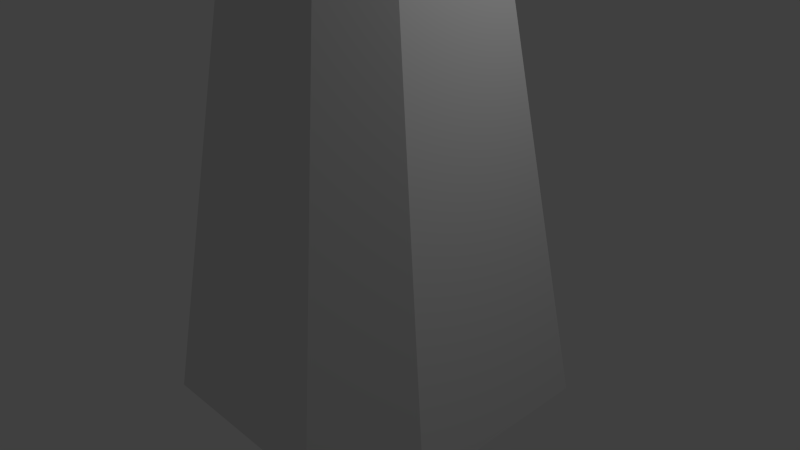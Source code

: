 # Source: Root_Trap.blend  (saved by Blender 2.72.0; exported with 4.5.12 LTS)
import bpy
from mathutils import Matrix  # noqa: F401  (used for matrix-valued properties, if any)

bpy.ops.wm.read_factory_settings(use_empty=True)
scene = bpy.context.scene
scene.name = 'Scene'

# ---- collections
col_collection_1 = bpy.data.collections.new('Collection 1'); scene.collection.children.link(col_collection_1)

# ---- materials (node trees are filled in below, after node groups)
mat_material = bpy.data.materials.new('Material')
mat_material.alpha_threshold = 0.0
mat_material.use_transparent_shadow = False
mat_material.roughness = 0.5
mat_material.line_color = (0.0, 0.0, 0.0, 1.0)

# ---- material node trees

# ---- world
world_world = bpy.data.worlds.new('World'); scene.world = world_world
world_world.color = (0.05088, 0.05088, 0.05088)
world_world.use_sun_shadow = False
world_world.sun_shadow_jitter_overblur = 0.0
world_world.cycles.sampling_method = 'MANUAL'
world_world.cycles.sample_map_resolution = 256

# ---- cameras
cam_camera = bpy.data.cameras.new('Camera')
cam_camera.clip_end = 100.0
cam_camera.lens = 35.0
cam_camera.sensor_width = 32.0
cam_camera.sensor_height = 18.0
cam_camera.ortho_scale = 7.314
cam_camera.dof.focus_distance = 0.0
cam_camera.dof.aperture_fstop = 128.0

# ---- lights
light_lamp = bpy.data.lights.new('Lamp', 'POINT')
light_lamp.transmission_factor = 0.0
light_lamp.cutoff_distance = 30.0
light_lamp.energy = 100.0
light_lamp.shadow_buffer_clip_start = 1.001
light_lamp.shadow_soft_size = 0.1
light_lamp.shadow_maximum_resolution = 0.006
light_lamp.use_absolute_resolution = True
light_lamp.cycles.use_multiple_importance_sampling = False

# ---- meshes
me_cube = bpy.data.meshes.new('Cube')
me_cube.from_pydata([(2.223, -1.297, -1.6), (1.297, -2.223, -1.6), (1.297, 2.223, -1.6), (2.223, 1.297, -1.6), (-2.223, 1.297, -1.6), (-1.297, 2.223, -1.6), (-1.297, -2.223, -1.6), (-2.223, -1.297, -1.6), (0.7, -1.2, 4.851), (0.3897, -0.4508, 5.6), (0.6584, -1.1, 5.225), (0.5448, -0.8254, 5.5), (1.2, -0.7, 4.851), (0.4508, -0.3897, 5.6), (1.1, -0.6584, 5.225), (0.8254, -0.5448, 5.5), (1.2, 0.7, 4.851), (0.4508, 0.3897, 5.6), (1.1, 0.6584, 5.225), (0.8254, 0.5448, 5.5), (0.7, 1.2, 4.851), (0.3897, 0.4508, 5.6), (0.6584, 1.1, 5.225), (0.5448, 0.8254, 5.5), (-0.7, 1.2, 4.851), (-0.3897, 0.4508, 5.6), (-0.6584, 1.1, 5.225), (-0.5448, 0.8254, 5.5), (-1.2, 0.7, 4.851), (-0.4508, 0.3897, 5.6), (-1.1, 0.6584, 5.225), (-0.8254, 0.5448, 5.5), (-1.2, -0.7, 4.851), (-0.4508, -0.3897, 5.6), (-1.1, -0.6584, 5.225), (-0.8254, -0.5448, 5.5), (-0.7, -1.2, 4.851), (-0.3897, -0.4508, 5.6), (-0.6584, -1.1, 5.225), (-0.5448, -0.8254, 5.5)], [], [(2, 3, 0, 1, 6, 7, 4, 5), (4, 28, 24, 5), (2, 20, 16, 3), (1, 8, 36, 6), (20, 2, 5, 24), (0, 12, 8, 1), (7, 32, 28, 4), (3, 16, 12, 0), (6, 36, 32, 7), (13, 9, 11, 15), (15, 11, 10, 14), (14, 10, 8, 12), (21, 17, 19, 23), (23, 19, 18, 22), (22, 18, 16, 20), (17, 13, 15, 19), (19, 15, 14, 18), (18, 14, 12, 16), (29, 25, 27, 31), (31, 27, 26, 30), (30, 26, 24, 28), (25, 21, 23, 27), (27, 23, 22, 26), (26, 22, 20, 24), (37, 33, 35, 39), (39, 35, 34, 38), (38, 34, 32, 36), (33, 29, 31, 35), (35, 31, 30, 34), (34, 30, 28, 32), (9, 37, 39, 11), (11, 39, 38, 10), (10, 38, 36, 8), (17, 21, 25, 29, 33, 37, 9, 13)])
_uv = me_cube.uv_layers.new(name='UVMap')
_uv.uv.foreach_set('vector', [3.137e-08, 0.8021, 0.06579, 0.75, 0.25, 0.75, 0.3158, 0.8021, 0.3158, 0.9479, 0.25, 1.0, 0.06579, 1.0, 0.0, 0.9479, 2.51e-07, 0.75, 2.611e-08, 0.07804, 0.06579, 0.07804, 0.06579, 0.75, 0.25, 0.75, 0.25, 0.07804, 0.3158, 0.07804, 0.3158, 0.75, 1.0, 0.0, 1.0, 0.672, 0.8158, 0.672, 0.8158, 1.242e-08, 0.25, 0.07804, 0.25, 0.75, 0.06579, 0.75, 0.06579, 0.07804, 0.3816, 0.0, 0.3816, 0.672, 0.3158, 0.672, 0.3158, 2.484e-08, 0.75, 2.484e-08, 0.75, 0.672, 0.5658, 0.672, 0.5658, 2.484e-08, 0.5658, 2.484e-08, 0.5658, 0.672, 0.3816, 0.672, 0.3816, 0.0, 0.8158, 0.0, 0.8158, 0.672, 0.75, 0.672, 0.75, 2.484e-08, 0.6724, 0.828, 0.6644, 0.8344, 0.6151, 0.8182, 0.652, 0.789, 0.652, 0.789, 0.6151, 0.8182, 0.579, 0.8064, 0.637, 0.7605, 0.3777, 0.711, 0.3197, 0.711, 0.3158, 0.672, 0.3816, 0.672, 0.783, 0.8344, 0.775, 0.828, 0.7954, 0.789, 0.8323, 0.8182, 0.8323, 0.8182, 0.7954, 0.789, 0.8103, 0.7605, 0.8684, 0.8064, 0.2539, 0.03902, 0.3119, 0.03902, 0.3158, 0.07804, 0.25, 0.07804, 0.775, 0.828, 0.6724, 0.828, 0.652, 0.789, 0.7954, 0.789, 0.7954, 0.789, 0.652, 0.789, 0.637, 0.7605, 0.8103, 0.7605, 0.5603, 0.711, 0.387, 0.711, 0.3816, 0.672, 0.5658, 0.672, 0.775, 0.922, 0.783, 0.9156, 0.8323, 0.9318, 0.7954, 0.961, 0.7954, 0.961, 0.8323, 0.9318, 0.8684, 0.9436, 0.8103, 0.9895, 0.003868, 0.03902, 0.06192, 0.03902, 0.06579, 0.07804, 2.611e-08, 0.07804, 0.783, 0.9156, 0.783, 0.8344, 0.8323, 0.8182, 0.8323, 0.9318, 0.8323, 0.9318, 0.8323, 0.8182, 0.8684, 0.8064, 0.8684, 0.9436, 0.07126, 0.03902, 0.2445, 0.03902, 0.25, 0.07804, 0.06579, 0.07804, 0.6644, 0.9156, 0.6724, 0.922, 0.652, 0.961, 0.6151, 0.9318, 0.6151, 0.9318, 0.652, 0.961, 0.637, 0.9895, 0.579, 0.9436, 0.8119, 0.711, 0.7539, 0.711, 0.75, 0.672, 0.8158, 0.672, 0.6724, 0.922, 0.775, 0.922, 0.7954, 0.961, 0.652, 0.961, 0.652, 0.961, 0.7954, 0.961, 0.8103, 0.9895, 0.637, 0.9895, 0.7445, 0.711, 0.5713, 0.711, 0.5658, 0.672, 0.75, 0.672, 0.6644, 0.8344, 0.6644, 0.9156, 0.6151, 0.9318, 0.6151, 0.8182, 0.6151, 0.8182, 0.6151, 0.9318, 0.579, 0.9436, 0.579, 0.8064, 0.9945, 0.711, 0.8213, 0.711, 0.8158, 0.672, 1.0, 0.672, 0.775, 0.828, 0.783, 0.8344, 0.783, 0.9156, 0.775, 0.922, 0.6724, 0.922, 0.6644, 0.9156, 0.6644, 0.8344, 0.6724, 0.828])
me_cube.materials.append(mat_material)
me_cube.use_remesh_preserve_volume = False
me_cube.use_remesh_preserve_attributes = False
me_cube.use_mirror_vertex_groups = False
me_cube.update()

# ---- objects
ob_cube = bpy.data.objects.new('Cube', me_cube)
ob_lamp = bpy.data.objects.new('Lamp', light_lamp)
ob_camera = bpy.data.objects.new('Camera', cam_camera)

# ---- transforms, parenting, visibility, modifiers, constraints
ob_cube.location = (0.0, 0.0, 0.0)
ob_cube.lock_rotations_4d = False
ob_cube.empty_display_type = 'ARROWS'
ob_cube.lineart.crease_threshold = 0.0
_m = ob_cube.modifiers.new('Subsurf', 'SUBSURF')
_m.uv_smooth = 'PRESERVE_CORNERS'
_m.quality = 2
_m.subdivision_type = 'SIMPLE'
_m.show_only_control_edges = False
ob_lamp.location = (4.076, 1.005, 5.904)
ob_lamp.rotation_euler = (0.6503, 0.05522, 1.866)
ob_lamp.lock_rotations_4d = False
ob_lamp.empty_display_type = 'ARROWS'
ob_lamp.color = (0.0, 0.0, 0.0, 0.0)
ob_lamp.lineart.crease_threshold = 0.0
ob_camera.location = (7.481, -6.508, 5.344)
ob_camera.rotation_euler = (1.109, 0.01082, 0.8149)
ob_camera.lock_rotations_4d = False
ob_camera.empty_display_type = 'ARROWS'
ob_camera.color = (0.0, 0.0, 0.0, 0.0)
ob_camera.display_type = 'WIRE'
ob_camera.lineart.crease_threshold = 0.0

# ---- collection membership
col_collection_1.objects.link(ob_cube)
col_collection_1.objects.link(ob_lamp)
col_collection_1.objects.link(ob_camera)

# ---- scene / render settings (as saved in the file)
scene.camera = ob_camera
scene.frame_start = 1; scene.frame_end = 250; scene.frame_set(0)
scene.render.engine = 'BLENDER_EEVEE_NEXT'
scene.render.resolution_percentage = 50
scene.render.dither_intensity = 0.0
scene.cycles.use_denoising = False
scene.cycles.samples = 10
scene.cycles.sampling_pattern = 'TABULATED_SOBOL'
scene.cycles.light_sampling_threshold = 0.0
scene.cycles.use_adaptive_sampling = False
scene.cycles.use_light_tree = False
scene.cycles.blur_glossy = 0.0
scene.cycles.pixel_filter_type = 'GAUSSIAN'
scene.cycles.sample_clamp_indirect = 0.0
scene.view_settings.view_transform = 'Standard'
bpy.context.view_layer.update()
